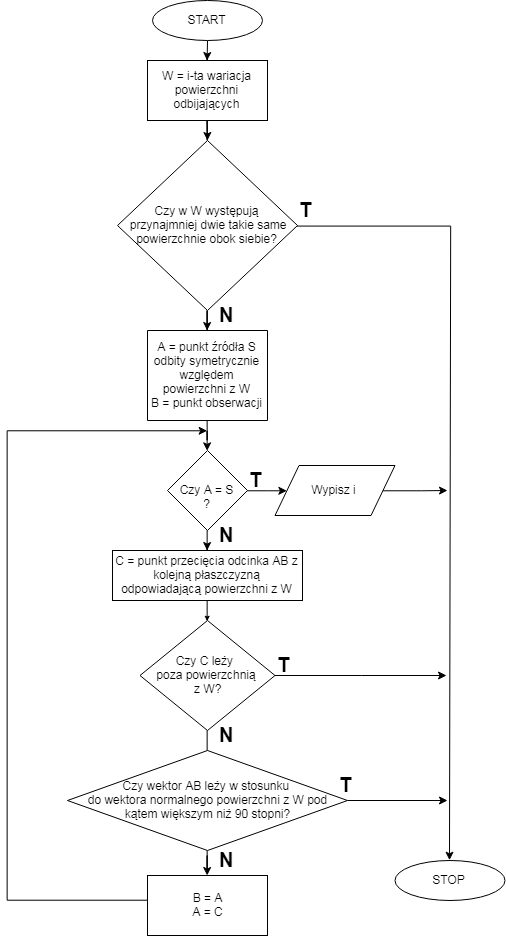

The diagram above was exported from draw.io. Its source (the exported page's mxGraphModel, read from the mxfile embedded in the PNG):
<mxGraphModel dx="1108" dy="665" grid="1" gridSize="10" guides="1" tooltips="1" connect="1" arrows="1" fold="1" page="1" pageScale="1" pageWidth="827" pageHeight="1169" math="0" shadow="0">
  <root>
    <mxCell id="0" />
    <mxCell id="1" parent="0" />
    <mxCell id="PxKgempCiChyxZw81GN4-7" value="" style="edgeStyle=orthogonalEdgeStyle;rounded=0;orthogonalLoop=1;jettySize=auto;html=1;" edge="1" parent="1" source="PxKgempCiChyxZw81GN4-1" target="PxKgempCiChyxZw81GN4-6">
      <mxGeometry relative="1" as="geometry" />
    </mxCell>
    <mxCell id="PxKgempCiChyxZw81GN4-1" value="START" style="ellipse;whiteSpace=wrap;html=1;" vertex="1" parent="1">
      <mxGeometry x="315" y="40" width="110" height="40" as="geometry" />
    </mxCell>
    <mxCell id="PxKgempCiChyxZw81GN4-9" value="" style="edgeStyle=orthogonalEdgeStyle;rounded=0;orthogonalLoop=1;jettySize=auto;html=1;" edge="1" parent="1" source="PxKgempCiChyxZw81GN4-6">
      <mxGeometry relative="1" as="geometry">
        <mxPoint x="370" y="180" as="targetPoint" />
      </mxGeometry>
    </mxCell>
    <mxCell id="PxKgempCiChyxZw81GN4-6" value="W = i-ta wariacja powierzchni odbijających" style="rounded=0;whiteSpace=wrap;html=1;" vertex="1" parent="1">
      <mxGeometry x="310" y="100" width="120" height="60" as="geometry" />
    </mxCell>
    <mxCell id="PxKgempCiChyxZw81GN4-12" value="" style="edgeStyle=orthogonalEdgeStyle;rounded=0;orthogonalLoop=1;jettySize=auto;html=1;entryX=0.5;entryY=0;entryDx=0;entryDy=0;" edge="1" parent="1" source="PxKgempCiChyxZw81GN4-10" target="PxKgempCiChyxZw81GN4-13">
      <mxGeometry relative="1" as="geometry">
        <mxPoint x="760" y="1020" as="targetPoint" />
        <Array as="points">
          <mxPoint x="613" y="265" />
        </Array>
      </mxGeometry>
    </mxCell>
    <mxCell id="PxKgempCiChyxZw81GN4-16" value="" style="edgeStyle=orthogonalEdgeStyle;rounded=0;orthogonalLoop=1;jettySize=auto;html=1;" edge="1" parent="1" source="PxKgempCiChyxZw81GN4-10" target="PxKgempCiChyxZw81GN4-14">
      <mxGeometry relative="1" as="geometry" />
    </mxCell>
    <mxCell id="PxKgempCiChyxZw81GN4-10" value="Czy w W występują&lt;br&gt;&amp;nbsp;przynajmniej dwie takie same powierzchnie obok siebie?" style="rhombus;whiteSpace=wrap;html=1;" vertex="1" parent="1">
      <mxGeometry x="280" y="180" width="180" height="170" as="geometry" />
    </mxCell>
    <mxCell id="PxKgempCiChyxZw81GN4-13" value="STOP" style="ellipse;whiteSpace=wrap;html=1;" vertex="1" parent="1">
      <mxGeometry x="557.5" y="900" width="110" height="40" as="geometry" />
    </mxCell>
    <mxCell id="PxKgempCiChyxZw81GN4-18" value="" style="edgeStyle=orthogonalEdgeStyle;rounded=0;orthogonalLoop=1;jettySize=auto;html=1;" edge="1" parent="1" source="PxKgempCiChyxZw81GN4-14" target="PxKgempCiChyxZw81GN4-17">
      <mxGeometry relative="1" as="geometry" />
    </mxCell>
    <mxCell id="PxKgempCiChyxZw81GN4-14" value="A = punkt źródła S odbity symetrycznie względem powierzchni z W&lt;br&gt;B = punkt obserwacji" style="rounded=0;whiteSpace=wrap;html=1;direction=west;" vertex="1" parent="1">
      <mxGeometry x="310" y="370" width="120" height="90" as="geometry" />
    </mxCell>
    <mxCell id="PxKgempCiChyxZw81GN4-20" value="" style="edgeStyle=orthogonalEdgeStyle;rounded=0;orthogonalLoop=1;jettySize=auto;html=1;" edge="1" parent="1" source="PxKgempCiChyxZw81GN4-17" target="PxKgempCiChyxZw81GN4-19">
      <mxGeometry relative="1" as="geometry" />
    </mxCell>
    <mxCell id="PxKgempCiChyxZw81GN4-29" value="" style="edgeStyle=orthogonalEdgeStyle;rounded=0;orthogonalLoop=1;jettySize=auto;html=1;" edge="1" parent="1" source="PxKgempCiChyxZw81GN4-17" target="PxKgempCiChyxZw81GN4-28">
      <mxGeometry relative="1" as="geometry" />
    </mxCell>
    <mxCell id="PxKgempCiChyxZw81GN4-17" value="Czy A = S ?" style="rhombus;whiteSpace=wrap;html=1;" vertex="1" parent="1">
      <mxGeometry x="330" y="490" width="80" height="80" as="geometry" />
    </mxCell>
    <mxCell id="PxKgempCiChyxZw81GN4-22" value="" style="edgeStyle=orthogonalEdgeStyle;rounded=0;orthogonalLoop=1;jettySize=auto;html=1;" edge="1" parent="1" source="PxKgempCiChyxZw81GN4-19" target="PxKgempCiChyxZw81GN4-21">
      <mxGeometry relative="1" as="geometry" />
    </mxCell>
    <mxCell id="PxKgempCiChyxZw81GN4-19" value="C = punkt przecięcia odcinka AB z kolejną płaszczyzną odpowiadającą powierzchni z W" style="rounded=0;whiteSpace=wrap;html=1;" vertex="1" parent="1">
      <mxGeometry x="275" y="590" width="190" height="50" as="geometry" />
    </mxCell>
    <mxCell id="PxKgempCiChyxZw81GN4-24" value="" style="edgeStyle=orthogonalEdgeStyle;rounded=0;orthogonalLoop=1;jettySize=auto;html=1;" edge="1" parent="1" source="PxKgempCiChyxZw81GN4-21" target="PxKgempCiChyxZw81GN4-23">
      <mxGeometry relative="1" as="geometry" />
    </mxCell>
    <mxCell id="PxKgempCiChyxZw81GN4-33" value="" style="edgeStyle=orthogonalEdgeStyle;rounded=0;orthogonalLoop=1;jettySize=auto;html=1;" edge="1" parent="1" source="PxKgempCiChyxZw81GN4-21">
      <mxGeometry relative="1" as="geometry">
        <mxPoint x="609" y="715" as="targetPoint" />
      </mxGeometry>
    </mxCell>
    <mxCell id="PxKgempCiChyxZw81GN4-21" value="Czy C leży &lt;br&gt;poza powierzchnią&lt;br&gt;&amp;nbsp;z W?" style="rhombus;whiteSpace=wrap;html=1;" vertex="1" parent="1">
      <mxGeometry x="302.5" y="660" width="135" height="110" as="geometry" />
    </mxCell>
    <mxCell id="PxKgempCiChyxZw81GN4-27" value="" style="edgeStyle=orthogonalEdgeStyle;rounded=0;orthogonalLoop=1;jettySize=auto;html=1;" edge="1" parent="1" source="PxKgempCiChyxZw81GN4-23" target="PxKgempCiChyxZw81GN4-26">
      <mxGeometry relative="1" as="geometry" />
    </mxCell>
    <mxCell id="PxKgempCiChyxZw81GN4-35" value="" style="edgeStyle=orthogonalEdgeStyle;rounded=0;orthogonalLoop=1;jettySize=auto;html=1;" edge="1" parent="1" source="PxKgempCiChyxZw81GN4-23">
      <mxGeometry relative="1" as="geometry">
        <mxPoint x="610" y="840" as="targetPoint" />
      </mxGeometry>
    </mxCell>
    <mxCell id="PxKgempCiChyxZw81GN4-23" value="Czy wektor AB leży w stosunku &lt;br&gt;do wektora normalnego powierzchni z W pod &lt;br&gt;kątem większym niż 90 stopni?" style="rhombus;whiteSpace=wrap;html=1;" vertex="1" parent="1">
      <mxGeometry x="230" y="790" width="280" height="100" as="geometry" />
    </mxCell>
    <mxCell id="PxKgempCiChyxZw81GN4-37" value="" style="edgeStyle=orthogonalEdgeStyle;rounded=0;orthogonalLoop=1;jettySize=auto;html=1;" edge="1" parent="1" source="PxKgempCiChyxZw81GN4-26">
      <mxGeometry relative="1" as="geometry">
        <mxPoint x="370" y="470" as="targetPoint" />
        <Array as="points">
          <mxPoint x="170" y="940" />
          <mxPoint x="170" y="470" />
        </Array>
      </mxGeometry>
    </mxCell>
    <mxCell id="PxKgempCiChyxZw81GN4-26" value="B = A&lt;br&gt;A = C" style="rounded=0;whiteSpace=wrap;html=1;" vertex="1" parent="1">
      <mxGeometry x="310" y="915" width="120" height="60" as="geometry" />
    </mxCell>
    <mxCell id="PxKgempCiChyxZw81GN4-31" value="" style="edgeStyle=orthogonalEdgeStyle;rounded=0;orthogonalLoop=1;jettySize=auto;html=1;" edge="1" parent="1" source="PxKgempCiChyxZw81GN4-28">
      <mxGeometry relative="1" as="geometry">
        <mxPoint x="610" y="530" as="targetPoint" />
      </mxGeometry>
    </mxCell>
    <mxCell id="PxKgempCiChyxZw81GN4-28" value="Wypisz i" style="shape=parallelogram;perimeter=parallelogramPerimeter;whiteSpace=wrap;html=1;" vertex="1" parent="1">
      <mxGeometry x="437.5" y="505" width="120" height="50" as="geometry" />
    </mxCell>
    <mxCell id="PxKgempCiChyxZw81GN4-42" value="T" style="text;html=1;resizable=0;points=[];autosize=1;align=left;verticalAlign=top;spacingTop=-4;fontSize=20;fontStyle=1" vertex="1" parent="1">
      <mxGeometry x="460" y="235" width="20" height="20" as="geometry" />
    </mxCell>
    <mxCell id="PxKgempCiChyxZw81GN4-43" value="N" style="text;html=1;resizable=0;points=[];autosize=1;align=left;verticalAlign=top;spacingTop=-4;fontSize=20;fontStyle=1" vertex="1" parent="1">
      <mxGeometry x="380" y="340" width="30" height="30" as="geometry" />
    </mxCell>
    <mxCell id="PxKgempCiChyxZw81GN4-44" value="T" style="text;html=1;resizable=0;points=[];autosize=1;align=left;verticalAlign=top;spacingTop=-4;fontSize=20;fontStyle=1" vertex="1" parent="1">
      <mxGeometry x="410" y="505" width="20" height="20" as="geometry" />
    </mxCell>
    <mxCell id="PxKgempCiChyxZw81GN4-45" value="N" style="text;html=1;resizable=0;points=[];autosize=1;align=left;verticalAlign=top;spacingTop=-4;fontSize=20;fontStyle=1" vertex="1" parent="1">
      <mxGeometry x="380" y="560" width="30" height="30" as="geometry" />
    </mxCell>
    <mxCell id="PxKgempCiChyxZw81GN4-46" value="T" style="text;html=1;resizable=0;points=[];autosize=1;align=left;verticalAlign=top;spacingTop=-4;fontSize=20;fontStyle=1" vertex="1" parent="1">
      <mxGeometry x="437.5" y="690" width="20" height="20" as="geometry" />
    </mxCell>
    <mxCell id="PxKgempCiChyxZw81GN4-47" value="N" style="text;html=1;resizable=0;points=[];autosize=1;align=left;verticalAlign=top;spacingTop=-4;fontSize=20;fontStyle=1" vertex="1" parent="1">
      <mxGeometry x="380" y="760" width="30" height="30" as="geometry" />
    </mxCell>
    <mxCell id="PxKgempCiChyxZw81GN4-48" value="T" style="text;html=1;resizable=0;points=[];autosize=1;align=left;verticalAlign=top;spacingTop=-4;fontSize=20;fontStyle=1" vertex="1" parent="1">
      <mxGeometry x="500" y="810" width="20" height="20" as="geometry" />
    </mxCell>
    <mxCell id="PxKgempCiChyxZw81GN4-49" value="N" style="text;html=1;resizable=0;points=[];autosize=1;align=left;verticalAlign=top;spacingTop=-4;fontSize=20;fontStyle=1" vertex="1" parent="1">
      <mxGeometry x="380" y="885" width="30" height="30" as="geometry" />
    </mxCell>
  </root>
</mxGraphModel>